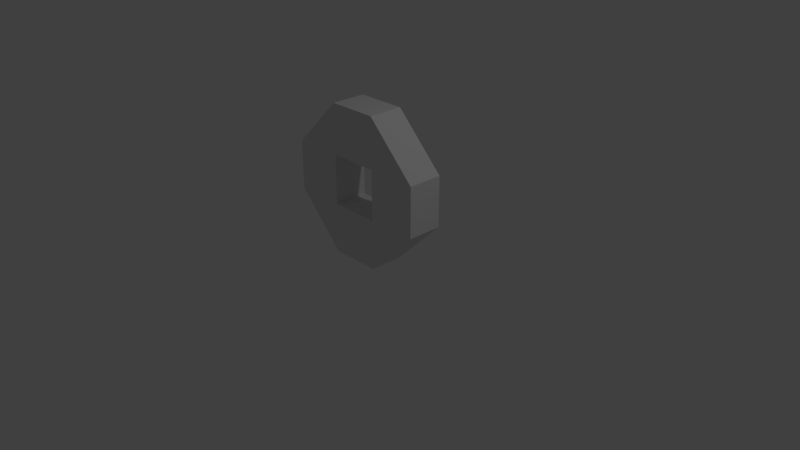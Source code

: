 # Source: Collectable.blend  (saved by Blender 2.78.0; exported with 4.5.12 LTS)
import bpy
from mathutils import Matrix  # noqa: F401  (used for matrix-valued properties, if any)

bpy.ops.wm.read_factory_settings(use_empty=True)
scene = bpy.context.scene
scene.name = 'Scene'

# ---- collections
col_collection_1 = bpy.data.collections.new('Collection 1'); scene.collection.children.link(col_collection_1)

# ---- materials (node trees are filled in below, after node groups)
mat_material = bpy.data.materials.new('Material')
mat_material.alpha_threshold = 0.0
mat_material.use_transparent_shadow = False
mat_material.roughness = 0.5
mat_material.line_color = (0.0, 0.0, 0.0, 1.0)

# ---- material node trees

# ---- world
world_world = bpy.data.worlds.new('World'); scene.world = world_world
world_world.color = (0.05088, 0.05088, 0.05088)
world_world.use_sun_shadow = False
world_world.sun_shadow_jitter_overblur = 0.0
world_world.cycles.sampling_method = 'MANUAL'

# ---- cameras
cam_camera = bpy.data.cameras.new('Camera')
cam_camera.clip_end = 100.0
cam_camera.lens = 35.0
cam_camera.sensor_width = 32.0
cam_camera.sensor_height = 18.0
cam_camera.ortho_scale = 7.314
cam_camera.dof.focus_distance = 0.0
cam_camera.dof.aperture_fstop = 128.0

# ---- lights
light_lamp = bpy.data.lights.new('Lamp', 'POINT')
light_lamp.transmission_factor = 0.0
light_lamp.cutoff_distance = 30.0
light_lamp.energy = 100.0
light_lamp.shadow_buffer_clip_start = 1.001
light_lamp.shadow_soft_size = 0.1
light_lamp.shadow_maximum_resolution = 0.006
light_lamp.use_absolute_resolution = True

# ---- meshes
me_cube = bpy.data.meshes.new('Cube')
me_cube.from_pydata([(0.3333, 0.2316, 0.0), (-0.3333, 0.2316, 0.0), (0.3333, -0.2316, 0.0), (-0.3333, -0.2316, 0.0), (0.3333, 0.2316, 2.0), (-0.3333, 0.2316, 2.0), (0.3333, -0.2316, 2.0), (-0.3333, -0.2316, 2.0), (1.0, 0.2316, 0.6667), (1.0, 0.2316, 1.333), (1.0, -0.2316, 0.6667), (1.0, -0.2316, 1.333), (-1.0, -0.2316, 0.6667), (-1.0, -0.2316, 1.333), (-1.0, 0.2316, 0.6667), (-1.0, 0.2316, 1.333), (0.3333, 0.2316, 0.6667), (0.3333, 0.2316, 1.333), (-0.3333, 0.2316, 0.6667), (-0.3333, 0.2316, 1.333), (0.3333, -0.2316, 1.333), (0.3333, -0.2316, 0.6667), (-0.3333, -0.2316, 1.333), (-0.3333, -0.2316, 0.6667)], [], [(9, 4, 6, 11), (16, 21, 20, 17), (13, 7, 5, 15), (22, 7, 13), (21, 16, 18, 23), (18, 1, 14), (8, 0, 16), (16, 0, 1, 18), (11, 6, 20), (20, 6, 7, 22), (4, 5, 7, 6), (3, 12, 14, 1), (0, 2, 3, 1), (2, 21, 23, 3), (18, 19, 22, 23), (2, 10, 21), (10, 11, 20, 21), (4, 17, 19, 5), (19, 17, 20, 22), (9, 17, 4), (9, 8, 16, 17), (5, 19, 15), (19, 18, 14, 15), (12, 13, 15, 14), (3, 23, 12), (23, 22, 13, 12), (8, 9, 11, 10), (0, 8, 10, 2)])
_uv = me_cube.uv_layers.new(name='UVMap')
_uv.uv.foreach_set('vector', [0.5757, 0.1768, 0.5757, 0.0, 0.7172, 6.322e-08, 0.7172, 0.1768, 1.0, 0.7071, 0.8586, 0.7071, 0.8586, 0.5303, 1.0, 0.5303, 0.8586, 0.3536, 0.8586, 0.5303, 0.7172, 0.5303, 0.7172, 0.3536, 0.1439, 0.75, 3.64e-08, 0.875, 0.0, 0.625, 0.8586, 0.7071, 0.7172, 0.7071, 0.7172, 0.5303, 0.8586, 0.5303, 0.2879, 0.375, 0.4318, 0.5, 0.1439, 0.5, 0.5757, 0.125, 0.5757, 0.375, 0.4318, 0.25, 0.4318, 0.25, 0.5757, 0.375, 0.4318, 0.5, 0.2879, 0.375, 0.4318, 1.0, 0.1439, 1.0, 0.2879, 0.875, 0.2879, 0.875, 0.1439, 1.0, 3.64e-08, 0.875, 0.1439, 0.75, 0.5757, 0.7071, 0.5757, 0.5303, 0.7172, 0.5303, 0.7172, 0.7071, 0.8586, 0.0, 0.8586, 0.1768, 0.7172, 0.1768, 0.7172, 9.273e-09, 1.0, 0.5303, 0.8586, 0.5303, 0.8586, 0.3536, 1.0, 0.3536, 0.5757, 0.625, 0.4318, 0.75, 0.2879, 0.625, 0.4318, 0.5, 0.8586, 0.1768, 0.8586, 6.322e-08, 1.0, 0.0, 1.0, 0.1768, 0.5757, 0.625, 0.5757, 0.875, 0.4318, 0.75, 0.5757, 0.875, 0.4318, 1.0, 0.2879, 0.875, 0.4318, 0.75, 0.1439, 0.0, 0.2879, 0.125, 0.1439, 0.25, 1.82e-07, 0.125, 0.8586, 0.3536, 0.8586, 0.1768, 1.0, 0.1768, 1.0, 0.3536, 0.4318, 6.322e-08, 0.2879, 0.125, 0.1439, 0.0, 0.4318, 6.322e-08, 0.5757, 0.125, 0.4318, 0.25, 0.2879, 0.125, 1.82e-07, 0.125, 0.1439, 0.25, 0.0, 0.375, 0.1439, 0.25, 0.2879, 0.375, 0.1439, 0.5, 0.0, 0.375, 0.8586, 0.1768, 0.8586, 0.3536, 0.7172, 0.3536, 0.7172, 0.1768, 0.4318, 0.5, 0.2879, 0.625, 0.1439, 0.5, 0.2879, 0.625, 0.1439, 0.75, 0.0, 0.625, 0.1439, 0.5, 0.5757, 0.3536, 0.5757, 0.1768, 0.7172, 0.1768, 0.7172, 0.3536, 0.5757, 0.5303, 0.5757, 0.3536, 0.7172, 0.3536, 0.7172, 0.5303])
me_cube.materials.append(mat_material)
me_cube.use_remesh_preserve_volume = False
me_cube.use_remesh_preserve_attributes = False
me_cube.use_mirror_vertex_groups = False
me_cube.update()

# ---- objects
ob_collectable = bpy.data.objects.new('Collectable', me_cube)
ob_lamp = bpy.data.objects.new('Lamp', light_lamp)
ob_camera = bpy.data.objects.new('Camera', cam_camera)

# ---- transforms, parenting, visibility, modifiers, constraints
ob_collectable.location = (0.0, 0.0, 0.0)
ob_collectable.lock_rotations_4d = False
ob_collectable.empty_display_type = 'ARROWS'
ob_collectable.lineart.crease_threshold = 0.0
ob_lamp.location = (4.076, 1.005, 5.904)
ob_lamp.rotation_euler = (0.6503, 0.05522, 1.866)
ob_lamp.lock_rotations_4d = False
ob_lamp.empty_display_type = 'ARROWS'
ob_lamp.color = (0.0, 0.0, 0.0, 0.0)
ob_lamp.lineart.crease_threshold = 0.0
ob_camera.location = (7.481, -6.508, 5.344)
ob_camera.rotation_euler = (1.109, 0.0, 0.8149)
ob_camera.lock_rotations_4d = False
ob_camera.empty_display_type = 'ARROWS'
ob_camera.color = (0.0, 0.0, 0.0, 0.0)
ob_camera.display_type = 'WIRE'
ob_camera.lineart.crease_threshold = 0.0

# ---- collection membership
col_collection_1.objects.link(ob_collectable)
col_collection_1.objects.link(ob_lamp)
col_collection_1.objects.link(ob_camera)

# ---- scene / render settings (as saved in the file)
scene.camera = ob_camera
scene.frame_start = 1; scene.frame_end = 250; scene.frame_set(1)
scene.render.engine = 'BLENDER_EEVEE_NEXT'
scene.render.resolution_percentage = 50
scene.render.dither_intensity = 0.0
scene.cycles.use_denoising = False
scene.cycles.samples = 128
scene.cycles.sampling_pattern = 'TABULATED_SOBOL'
scene.cycles.light_sampling_threshold = 0.0
scene.cycles.use_adaptive_sampling = False
scene.cycles.use_light_tree = False
scene.cycles.blur_glossy = 0.0
scene.cycles.sample_clamp_indirect = 0.0
scene.view_settings.view_transform = 'Standard'
bpy.context.view_layer.update()
